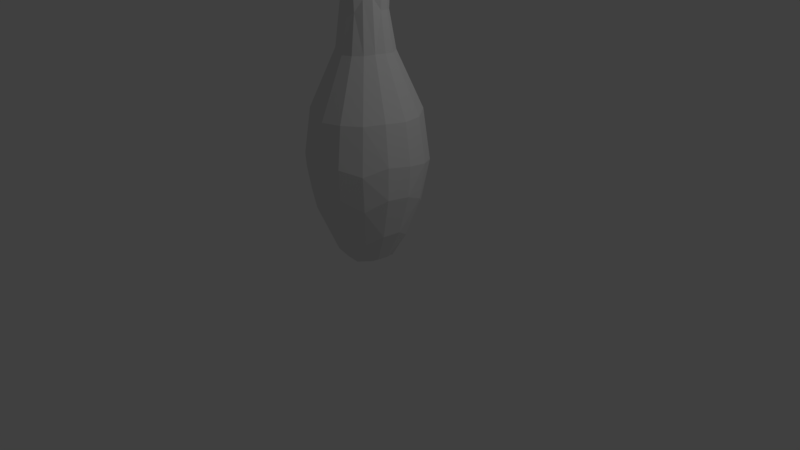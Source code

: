# Source: bowling_pin_collision.blend  (saved by Blender 2.79.0; exported with 4.5.12 LTS)
import bpy
from mathutils import Matrix  # noqa: F401  (used for matrix-valued properties, if any)

bpy.ops.wm.read_factory_settings(use_empty=True)
scene = bpy.context.scene
scene.name = 'Scene'

# ---- collections
col_collection_1 = bpy.data.collections.new('Collection 1'); scene.collection.children.link(col_collection_1)

# ---- world
world_world = bpy.data.worlds.new('World'); scene.world = world_world
world_world.color = (0.05088, 0.05088, 0.05088)
world_world.use_sun_shadow = False
world_world.sun_shadow_jitter_overblur = 0.0
world_world.cycles.sampling_method = 'MANUAL'

# ---- cameras
cam_camera = bpy.data.cameras.new('Camera')
cam_camera.clip_end = 100.0
cam_camera.lens = 35.0
cam_camera.sensor_width = 32.0
cam_camera.sensor_height = 18.0
cam_camera.ortho_scale = 7.314
cam_camera.dof.focus_distance = 0.0
cam_camera.dof.aperture_fstop = 128.0

# ---- lights
light_lamp = bpy.data.lights.new('Lamp', 'POINT')
light_lamp.transmission_factor = 0.0
light_lamp.cutoff_distance = 30.0
light_lamp.energy = 100.0
light_lamp.shadow_buffer_clip_start = 1.001
light_lamp.shadow_soft_size = 0.1
light_lamp.shadow_maximum_resolution = 0.006
light_lamp.use_absolute_resolution = True

# ---- meshes
me_cubeziercurve_001 = bpy.data.meshes.new('CUBezierCurve.001')
me_cubeziercurve_001.from_pydata([(0.1413, 4.765, 0.04066), (0.3405, 4.526, 0.001691), (0.3796, 4.129, 0.001072), (0.2913, 3.508, 0.0003669), (0.273, 3.158, -0.001817), (0.3497, 2.69, 0.005139), (0.6763, 1.963, 0.001594), (0.7542, 1.441, 1.905e-07), (0.7248, 1.041, -0.002096), (0.3494, 0.09592, -0.001301), (0.1559, -1.863e-09, -0.0436), (0.2661, 4.632, 0.1129), (0.346, 4.386, 0.1398), (0.3308, 3.948, 0.1377), (0.2483, 3.316, 0.1029), (0.3191, 2.698, 0.1347), (0.6164, 1.983, 0.2569), (0.6953, 1.48, 0.288), (0.6749, 1.062, 0.2771), (0.5219, 0.5107, 0.2164), (0.3287, 0.1069, 0.1379), (0.2225, 4.589, 0.2202), (0.2619, 4.38, 0.2619), (0.2581, 3.998, 0.2581), (0.1872, 3.293, 0.1909), (0.2502, 2.685, 0.2462), (0.4784, 1.968, 0.4739), (0.532, 1.384, 0.5401), (0.4954, 0.9145, 0.4899), (0.3605, 0.3885, 0.3649), (0.2399, 0.08677, 0.2362), (0.1779, 3.725e-09, 0.09437), (0.004593, 4.771, 0.1375), (0.1099, 4.721, 0.187), (0.1261, 4.548, 0.3045), (0.1436, 4.34, 0.3466), (0.1363, 3.939, 0.33), (0.1104, 3.502, 0.2686), (0.1064, 3.144, 0.2519), (0.1375, 2.679, 0.3262), (0.2603, 1.963, 0.6242), (0.2904, 1.449, 0.6953), (0.2784, 1.053, 0.6722), (0.2161, 0.5205, 0.5259), (0.1429, 0.1261, 0.3411), (0.05462, 1.118e-08, 0.2457), (0.02613, 4.797, 0.013), (-4.039e-07, 4.662, 0.2662), (-5.789e-07, 4.451, 0.363), (-0.0005076, 4.0, 0.3652), (-0.0008273, 3.502, 0.2904), (0.003703, 3.152, 0.2736), (-0.00186, 2.671, 0.3544), (-0.0005592, 1.944, 0.6794), (0.0002969, 1.384, 0.7582), (4.295e-05, 0.9147, 0.6968), (0.001702, 0.3813, 0.5099), (0.001076, 0.09397, 0.3418), (-0.1272, 4.075e-09, 0.09289), (-0.08207, 4.717, 0.203), (-0.1261, 4.548, 0.3045), (-0.1446, 4.344, 0.3457), (-0.1366, 3.948, 0.3312), (-0.1116, 3.504, 0.2684), (-0.1013, 3.152, 0.2542), (-0.137, 2.685, 0.3232), (-0.2559, 1.98, 0.6177), (-0.2885, 1.333, 0.7045), (-0.2528, 0.7684, 0.6057), (-0.1499, 0.1571, 0.367), (-0.1215, 9.313e-09, 0.2067), (-0.1409, 4.75, 0.0956), (-0.2107, 4.619, 0.2136), (-0.2617, 4.376, 0.2631), (-0.2589, 4.009, 0.2577), (-0.19, 3.326, 0.19), (-0.2433, 2.698, 0.2465), (-0.4722, 1.972, 0.4789), (-0.5401, 1.384, 0.532), (-0.4927, 0.9147, 0.4928), (-0.3605, 0.3885, 0.3649), (-0.238, 0.08493, 0.2359), (-0.03591, -5.908e-09, -0.1351), (-0.06675, 4.792, -0.02873), (-0.2802, 4.616, 0.1161), (-0.3467, 4.344, 0.1422), (-0.3304, 3.946, 0.1379), (-0.268, 3.502, 0.1119), (-0.2533, 3.144, 0.1029), (-0.3314, 2.661, 0.1381), (-0.6253, 1.944, 0.2654), (-0.7026, 1.322, 0.2904), (-0.6071, 0.7684, 0.2495), (-0.4246, 0.2793, 0.1759), (-0.2804, 3.725e-09, 0.1176), (-0.2162, 4.719, 0.005892), (-0.3389, 4.529, 0.0003547), (-0.3748, 4.314, -0.0006943), (-0.3587, 3.95, -8.176e-07), (-0.2673, 3.293, 0.002643), (-0.3497, 2.69, -0.005139), (-0.6726, 1.972, 0.001621), (-0.7581, 1.384, -0.005701), (-0.7195, 1.033, -0.0001385), (-0.614, 0.6409, 0.00321), (-0.4351, 0.2351, -0.001383), (-0.2986, 0.0, 0.001288), (-0.1603, 4.743, -0.08878), (-0.2747, 4.615, -0.1138), (-0.3393, 4.416, -0.1406), (-0.3375, 4.003, -0.1398), (-0.2483, 3.316, -0.1029), (-0.3212, 2.693, -0.133), (-0.6234, 1.968, -0.2547), (-0.6998, 1.322, -0.297), (-0.6084, 0.7765, -0.2519), (-0.4288, 0.286, -0.1757), (-0.2998, -7.451e-09, -0.1229), (-0.1812, -5.588e-09, -0.1224), (-0.1231, 4.71, -0.1906), (-0.2152, 4.605, -0.2129), (-0.2607, 4.408, -0.2606), (-0.2569, 3.992, -0.2582), (-0.1872, 3.293, -0.1909), (-0.2531, 2.672, -0.2481), (-0.4845, 1.944, -0.4762), (-0.532, 1.384, -0.5401), (-0.4929, 0.9066, -0.4901), (-0.3608, 0.3803, -0.3588), (-0.2359, 0.08493, -0.238), (-0.03621, 4.748, -0.1692), (-0.1275, 4.533, -0.3119), (-0.1434, 4.318, -0.3463), (-0.137, 3.952, -0.3317), (-0.1104, 3.502, -0.2686), (-0.1048, 3.152, -0.2526), (-0.137, 2.685, -0.3232), (-0.2607, 1.968, -0.6209), (-0.2885, 1.461, -0.6962), (-0.2784, 1.053, -0.6722), (-0.2161, 0.5107, -0.522), (-0.1376, 0.1208, -0.3389), (-0.03761, -1.118e-08, -0.2892), (0.0856, 4.772, -0.1019), (-0.002045, 4.659, -0.2687), (0.001851, 4.447, -0.3636), (7.227e-07, 4.003, -0.3654), (0.0004458, 3.504, -0.2907), (-0.0001018, 3.152, -0.2735), (-0.005138, 2.69, -0.3497), (-0.004739, 1.972, -0.6726), (0.005701, 1.384, -0.7581), (-0.001744, 1.033, -0.7194), (0.000111, 0.641, -0.614), (0.001383, 0.2351, -0.4351), (0.1058, 4.656, -0.2555), (0.1399, 4.403, -0.3415), (0.1398, 3.994, -0.3365), (0.1112, 3.502, -0.2683), (0.1046, 3.152, -0.2527), (0.1324, 2.672, -0.3288), (0.2545, 1.944, -0.6298), (0.2883, 1.461, -0.6963), (0.2784, 1.053, -0.6722), (0.219, 0.5205, -0.5247), (0.1408, 0.123, -0.3398), (0.0967, -9.313e-09, -0.231), (0.1997, 4.639, -0.2021), (0.2593, 4.412, -0.2614), (0.2579, 3.994, -0.2574), (0.2046, 3.497, -0.2052), (0.1938, 3.137, -0.1938), (0.2519, 2.679, -0.2488), (0.4745, 1.972, -0.4768), (0.538, 1.322, -0.5372), (0.4654, 0.7684, -0.4628), (0.3212, 0.271, -0.3232), (0.2152, -7.451e-09, -0.2112), (0.3429, 4.427, -0.1399), (0.3317, 3.96, -0.138), (0.2688, 3.509, -0.1118), (0.2527, 3.152, -0.1046), (0.3281, 2.673, -0.1329), (0.6249, 1.951, -0.2624), (0.7026, 1.384, -0.2848), (0.6438, 0.9147, -0.2667), (0.4727, 0.3885, -0.1991), (0.3102, 0.08493, -0.1269), (0.2392, 4.69, -0.06283), (0.5686, 0.5205, 0.001548)], [], [(14, 4, 3), (11, 1, 188), (1, 12, 2), (27, 18, 17), (23, 13, 12), (28, 19, 18), (29, 20, 19), (30, 31, 20), (0, 33, 11), (11, 21, 12), (45, 31, 30), (46, 32, 0), (0, 32, 33), (27, 42, 28), (35, 23, 22), (43, 29, 28), (29, 44, 30), (58, 10, 31), (32, 47, 33), (33, 47, 34), (34, 48, 35), (54, 42, 41), (35, 49, 36), (55, 43, 42), (56, 44, 43), (57, 45, 44), (39, 52, 40), (55, 68, 56), (56, 69, 57), (70, 45, 57), (52, 66, 53), (59, 47, 32), (60, 48, 47), (54, 67, 55), (61, 49, 48), (32, 71, 59), (58, 82, 10), (59, 72, 60), (79, 68, 67), (61, 74, 62), (68, 80, 69), (75, 63, 62), (81, 70, 69), (75, 64, 63), (78, 91, 79), (85, 74, 73), (79, 92, 80), (74, 86, 75), (93, 81, 80), (94, 70, 81), (83, 71, 32), (76, 89, 77), (71, 84, 72), (87, 99, 88), (106, 58, 94), (83, 95, 71), (89, 101, 90), (95, 84, 71), (84, 96, 85), (103, 92, 91), (92, 104, 93), (83, 107, 95), (108, 96, 95), (109, 97, 96), (102, 114, 103), (103, 115, 104), (110, 98, 97), (116, 105, 104), (118, 58, 106), (114, 127, 115), (115, 128, 116), (129, 117, 116), (129, 118, 117), (118, 82, 58), (112, 124, 113), (142, 118, 129), (142, 82, 118), (107, 130, 119), (124, 137, 125), (131, 121, 120), (126, 139, 127), (132, 122, 121), (127, 140, 128), (141, 129, 128), (144, 131, 119), (151, 139, 138), (145, 132, 131), (146, 133, 132), (153, 140, 139), (154, 141, 140), (130, 144, 119), (164, 154, 153), (154, 165, 142), (166, 82, 142), (149, 160, 150), (155, 144, 130), (155, 145, 144), (151, 163, 152), (163, 153, 152), (166, 10, 82), (160, 173, 161), (174, 163, 162), (175, 164, 163), (176, 165, 164), (165, 177, 166), (185, 175, 174), (178, 169, 168), (175, 186, 176), (180, 170, 169), (187, 177, 176), (182, 173, 172), (143, 188, 167), (178, 168, 167), (46, 0, 143), (0, 188, 143), (6, 183, 182), (1, 178, 188), (184, 8, 185), (178, 2, 179), (185, 189, 186), (179, 2, 180), (9, 187, 186), (14, 3, 2, 13), (15, 5, 4, 14), (20, 31, 9), (6, 5, 15, 16), (17, 7, 6, 16), (0, 11, 188), (18, 8, 7, 17), (1, 11, 12), (189, 8, 18, 19), (12, 13, 2), (14, 13, 23, 24), (18, 27, 28), (12, 22, 23), (28, 29, 19), (15, 14, 24, 25), (20, 29, 30), (9, 189, 19, 20), (16, 15, 25, 26), (17, 16, 26, 27), (11, 33, 21), (25, 24, 38, 39), (12, 21, 22), (44, 45, 30), (37, 38, 24), (40, 26, 25, 39), (27, 26, 40, 41), (33, 34, 21), (22, 21, 34, 35), (37, 24, 23, 36), (41, 42, 27), (35, 36, 23), (42, 43, 28), (29, 43, 44), (54, 41, 40, 53), (40, 52, 53), (34, 47, 48), (50, 37, 36, 49), (42, 54, 55), (35, 48, 49), (43, 55, 56), (38, 37, 50, 51), (56, 57, 44), (52, 39, 38, 51), (63, 50, 49, 62), (45, 58, 31), (68, 69, 56), (51, 50, 63, 64), (69, 70, 57), (65, 52, 51, 64), (67, 54, 53, 66), (70, 58, 45), (65, 66, 52), (59, 60, 47), (76, 65, 64, 75), (60, 61, 48), (67, 68, 55), (49, 61, 62), (77, 66, 65, 76), (46, 83, 32), (67, 66, 77, 78), (59, 71, 72), (73, 61, 60, 72), (78, 77, 90, 91), (67, 78, 79), (73, 74, 61), (68, 79, 80), (74, 75, 62), (80, 81, 69), (73, 72, 84, 85), (76, 75, 88, 89), (91, 92, 79), (74, 85, 86), (92, 93, 80), (86, 87, 75), (81, 93, 94), (75, 87, 88), (87, 86, 98, 99), (94, 58, 70), (77, 89, 90), (94, 93, 105, 106), (100, 89, 88, 99), (91, 90, 101, 102), (100, 101, 89), (95, 96, 84), (98, 86, 85, 97), (96, 97, 85), (91, 102, 103), (92, 103, 104), (101, 100, 112, 113), (104, 105, 93), (102, 101, 113, 114), (95, 107, 108), (111, 99, 98, 110), (96, 108, 109), (103, 114, 115), (97, 109, 110), (104, 115, 116), (117, 106, 105, 116), (112, 100, 99, 111), (117, 118, 106), (110, 109, 121, 122), (111, 110, 122, 123), (127, 128, 115), (112, 111, 123, 124), (128, 129, 116), (108, 107, 119, 120), (113, 124, 125), (114, 113, 125, 126), (109, 108, 120, 121), (124, 123, 135, 136), (114, 126, 127), (141, 142, 129), (134, 135, 123), (126, 125, 137, 138), (83, 130, 107), (136, 137, 124), (119, 131, 120), (134, 123, 122, 133), (138, 139, 126), (121, 131, 132), (122, 132, 133), (139, 140, 127), (140, 141, 128), (138, 137, 150, 151), (144, 145, 131), (147, 134, 133, 146), (139, 151, 152), (132, 145, 146), (152, 153, 139), (153, 154, 140), (135, 134, 147, 148), (154, 142, 141), (136, 135, 148, 149), (150, 137, 136, 149), (83, 143, 130), (147, 146, 157, 158), (154, 164, 165), (148, 147, 158, 159), (165, 166, 142), (149, 148, 159, 160), (151, 150, 161, 162), (83, 46, 143), (143, 155, 130), (150, 160, 161), (146, 145, 156, 157), (155, 156, 145), (162, 163, 151), (160, 159, 171, 172), (163, 164, 153), (162, 161, 173, 174), (177, 10, 166), (172, 173, 160), (155, 143, 167), (168, 156, 155, 167), (157, 156, 168, 169), (174, 175, 163), (158, 157, 169, 170), (175, 176, 164), (159, 158, 170, 171), (176, 177, 165), (181, 171, 170, 180), (174, 184, 185), (169, 178, 179), (175, 185, 186), (179, 180, 169), (186, 187, 176), (182, 172, 171, 181), (187, 10, 177), (174, 173, 183, 184), (173, 182, 183), (167, 188, 178), (4, 181, 180, 3), (10, 187, 9, 31), (5, 182, 181, 4), (184, 183, 6, 7), (5, 6, 182), (7, 8, 184), (1, 2, 178), (8, 189, 185), (186, 189, 9), (180, 2, 3)])
me_cubeziercurve_001.use_remesh_preserve_volume = False
me_cubeziercurve_001.use_remesh_preserve_attributes = False
me_cubeziercurve_001.use_mirror_vertex_groups = False
me_cubeziercurve_001.auto_texspace = False
me_cubeziercurve_001.update()

# ---- curves / text
cu_beziercurve = bpy.data.curves.new('BezierCurve', 'CURVE')
cu_beziercurve.dimensions = '3D'
_sp = cu_beziercurve.splines.new('BEZIER'); _sp.bezier_points.add(5)
_sp.bezier_points.foreach_set('co', [0.0, 4.795, 0.0, 0.374, 4.292, 4.113e-07, 0.2756, 3.231, 3.22e-07, 0.753, 1.348, 1.646e-07, 0.3237, 0.08041, 7.043e-08, 0.0, 0.0, 0.0])
_sp.bezier_points.foreach_set('handle_left', [-0.6487, 4.796, 1.457e-07, 0.3722, 4.583, 4.403e-07, 0.2754, 3.635, 3.597e-07, 0.758, 2.279, 2.433e-07, 0.4506, 0.1899, 4.774e-08, 0.1201, -2.696e-05, -4.682e-09])
_sp.bezier_points.foreach_set('handle_right', [0.2241, 4.794, -5.034e-08, 0.3769, 3.812, 3.634e-07, 0.2761, 2.376, 2.423e-07, 0.7503, 0.8572, 1.232e-07, 0.2259, -0.003975, 8.792e-08, -0.1315, 2.951e-05, 5.124e-09])
for _p, _l, _r in zip(_sp.bezier_points, ['ALIGNED', 'ALIGNED', 'ALIGNED', 'ALIGNED', 'ALIGNED', 'ALIGNED'], ['ALIGNED', 'ALIGNED', 'ALIGNED', 'ALIGNED', 'ALIGNED', 'ALIGNED']): _p.handle_left_type = _l; _p.handle_right_type = _r
_sp.order_u = 0
_sp.order_v = 0
cu_beziercurve.use_path = True
cu_beziercurve.use_path_clamp = True
cu_beziercurve.bevel_resolution = 0
cu_beziercurve.fill_mode = 'HALF'

# ---- objects
ob_bowling_pin = bpy.data.objects.new('Bowling Pin', me_cubeziercurve_001)
ob_beziercurve = bpy.data.objects.new('BezierCurve', cu_beziercurve)
ob_lamp = bpy.data.objects.new('Lamp', light_lamp)
ob_camera = bpy.data.objects.new('Camera', cam_camera)

# ---- transforms, parenting, visibility, modifiers, constraints
ob_bowling_pin.location = (0.0, 0.0, 0.0)
ob_bowling_pin.rotation_euler = (1.571, -0.0, -0.0)
ob_bowling_pin.lineart.crease_threshold = 0.0
ob_beziercurve.location = (0.0, 0.0, 0.0)
ob_beziercurve.rotation_euler = (1.571, -0.0, -0.0)
ob_beziercurve.lineart.crease_threshold = 0.0
ob_lamp.location = (4.076, 1.005, 5.904)
ob_lamp.rotation_euler = (0.6503, 0.05522, 1.866)
ob_lamp.lock_rotations_4d = False
ob_lamp.empty_display_type = 'ARROWS'
ob_lamp.color = (0.0, 0.0, 0.0, 0.0)
ob_lamp.lineart.crease_threshold = 0.0
ob_camera.location = (7.481, -6.508, 5.344)
ob_camera.rotation_euler = (1.109, 0.0, 0.8149)
ob_camera.lock_rotations_4d = False
ob_camera.empty_display_type = 'ARROWS'
ob_camera.color = (0.0, 0.0, 0.0, 0.0)
ob_camera.display_type = 'WIRE'
ob_camera.lineart.crease_threshold = 0.0

# ---- collection membership
col_collection_1.objects.link(ob_bowling_pin)
col_collection_1.objects.link(ob_beziercurve)
col_collection_1.objects.link(ob_lamp)
col_collection_1.objects.link(ob_camera)

# ---- scene / render settings (as saved in the file)
scene.camera = ob_camera
scene.frame_start = 1; scene.frame_end = 250; scene.frame_set(1)
scene.render.engine = 'BLENDER_EEVEE_NEXT'
scene.render.resolution_percentage = 50
scene.render.dither_intensity = 0.0
scene.cycles.use_denoising = False
scene.cycles.samples = 128
scene.cycles.sampling_pattern = 'TABULATED_SOBOL'
scene.cycles.use_adaptive_sampling = False
scene.cycles.use_light_tree = False
scene.cycles.blur_glossy = 0.0
scene.cycles.sample_clamp_indirect = 0.0
scene.view_settings.view_transform = 'Standard'
bpy.context.view_layer.update()
